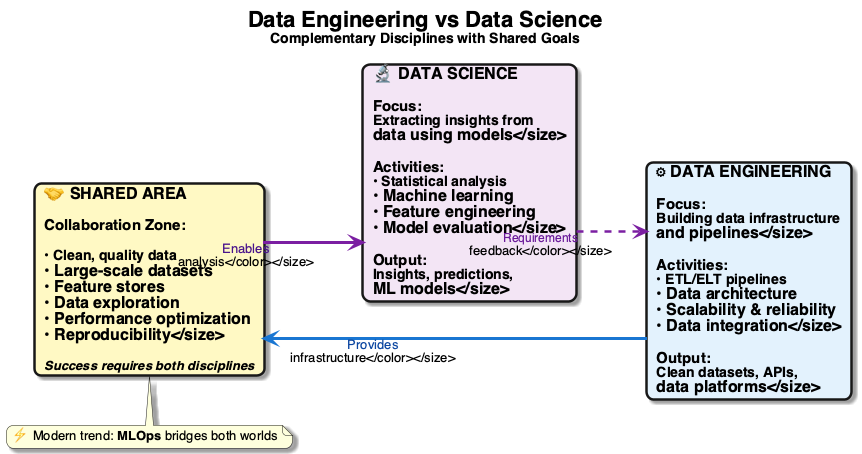

The diagram above was rendered by PlantUML. Its source (embedded in the PNG):
@startuml
' Data Engineering vs Data Science
left to right direction
skinparam defaultFontName "Segoe UI, Helvetica, sans-serif"
skinparam defaultFontSize 16
skinparam roundcorner 15
skinparam shadowing true
skinparam linetype ortho
skinparam nodesep 50
skinparam ranksep 70

skinparam card {
    FontStyle bold
    Padding 35
    BorderThickness 2.5
}

skinparam arrow {
    Thickness 2.5
    FontSize 13
}

title <size:22><b>Data Engineering vs Data Science</b></size>\n<size:14>Complementary Disciplines with Shared Goals</size>

card "⚙ **DATA ENGINEERING**\n\n<size:15><b>Focus:</b></size>\n<size:14>Building data infrastructure\nand pipelines</size>\n\n<size:15><b>Activities:</b></size>\n<size:14>• ETL/ELT pipelines\n• Data architecture\n• Scalability & reliability\n• Data integration</size>\n\n<size:15><b>Output:</b></size>\n<size:14>Clean datasets, APIs,\ndata platforms</size>" as DE #E3F2FD {
}

card "🔬 **DATA SCIENCE**\n\n<size:15><b>Focus:</b></size>\n<size:14>Extracting insights from\ndata using models</size>\n\n<size:15><b>Activities:</b></size>\n<size:14>• Statistical analysis\n• Machine learning\n• Feature engineering\n• Model evaluation</size>\n\n<size:15><b>Output:</b></size>\n<size:14>Insights, predictions,\nML models</size>" as DS #F3E5F5 {
}

card "🤝 **SHARED AREA**\n\n<size:15><b>Collaboration Zone:</b></size>\n\n<size:14>• Clean, quality data\n• Large-scale datasets\n• Feature stores\n• Data exploration\n• Performance optimization\n• Reproducibility</size>\n\n<size:13><i>Success requires both disciplines</i></size>" as O #FFF9C4 {
}

DE -[#1976D2,thickness=3]-> O : <size:13><color:#0D47A1>Provides\ninfrastructure</color></size>
O -[#7B1FA2,thickness=3]-> DS : <size:13><color:#4A148C>Enables\nanalysis</color></size>
DS -[#7B1FA2,thickness=2,dashed]-> DE : <size:12><color:#6A1B9A>Requirements\nfeedback</color></size>

note bottom of O
  <size:13>⚡ Modern trend: <b>MLOps</b> bridges both worlds</size>
end note

@enduml